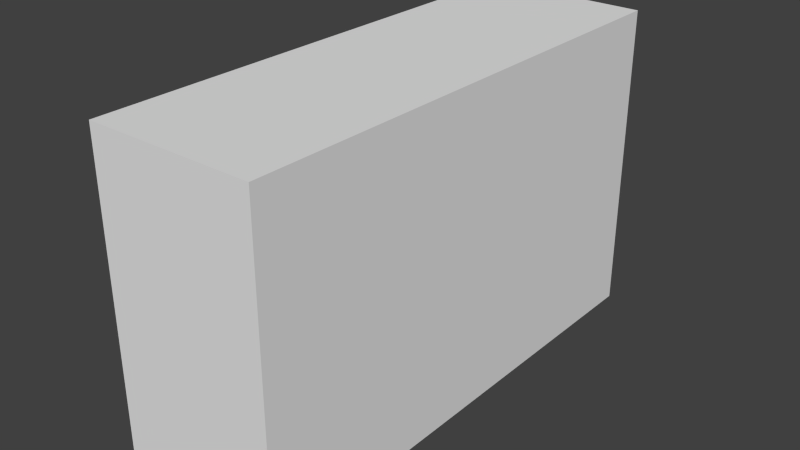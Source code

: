 # Source: Stair7_4x12x7.5.blend  (saved by Blender 2.76.0; exported with 4.5.12 LTS)
import bpy
from mathutils import Matrix  # noqa: F401  (used for matrix-valued properties, if any)

bpy.ops.wm.read_factory_settings(use_empty=True)
scene = bpy.context.scene
scene.name = 'Scene'

# ---- collections
col_collection_1 = bpy.data.collections.new('Collection 1'); scene.collection.children.link(col_collection_1)

# ---- world
world_world = bpy.data.worlds.new('World'); scene.world = world_world
world_world.color = (0.05088, 0.05088, 0.05088)
world_world.use_sun_shadow = False
world_world.sun_shadow_jitter_overblur = 0.0
world_world.cycles.sampling_method = 'MANUAL'
world_world.cycles.sample_map_resolution = 256

# ---- meshes
me_cube_001 = bpy.data.meshes.new('Cube.001')
me_cube_001.from_pydata([(-1.0, -1.0, -1.0), (-1.0, -1.0, 1.0), (-1.0, 1.0, -1.0), (-1.0, 1.0, 1.0), (1.0, -1.0, -1.0), (1.0, -1.0, 1.0), (1.0, 1.0, -1.0), (1.0, 1.0, 1.0)], [], [(1, 3, 2, 0), (3, 7, 6, 2), (7, 5, 4, 6), (5, 1, 0, 4), (0, 2, 6, 4), (5, 7, 3, 1)])
me_cube_001.use_remesh_preserve_volume = False
me_cube_001.use_remesh_preserve_attributes = False
me_cube_001.use_mirror_vertex_groups = False
me_cube_001.update()

# ---- objects
ob_cube = bpy.data.objects.new('Cube', me_cube_001)

# ---- transforms, parenting, visibility, modifiers, constraints
ob_cube.location = (0.0, 0.0, 0.0)
ob_cube.scale = (0.4, 1.2, 0.75)
ob_cube.lineart.crease_threshold = 0.0

# ---- collection membership
col_collection_1.objects.link(ob_cube)

# ---- scene / render settings (as saved in the file)
scene.frame_start = 1; scene.frame_end = 250; scene.frame_set(1)
scene.render.engine = 'BLENDER_EEVEE_NEXT'
scene.render.resolution_percentage = 50
scene.render.dither_intensity = 0.0
scene.cycles.use_denoising = False
scene.cycles.samples = 10
scene.cycles.sampling_pattern = 'TABULATED_SOBOL'
scene.cycles.light_sampling_threshold = 0.0
scene.cycles.use_adaptive_sampling = False
scene.cycles.use_light_tree = False
scene.cycles.blur_glossy = 0.0
scene.cycles.pixel_filter_type = 'GAUSSIAN'
scene.cycles.sample_clamp_indirect = 0.0
scene.view_settings.view_transform = 'Standard'
bpy.context.view_layer.update()

# ---- added for rendering (the .blend has no active camera and no usable light): camera, sun
cam_auto = bpy.data.cameras.new('AutoCamera')
cam_auto.lens = 50.0
cam_auto.sensor_width = 36.0
cam_auto.clip_end = 1000.0
ob_auto_camera = bpy.data.objects.new('AutoCamera', cam_auto)
scene.collection.objects.link(ob_auto_camera)
ob_auto_camera.location = (2.72117, -3.2654, 2.17693)
ob_auto_camera.rotation_euler = (1.09748, -7.21219e-08, 0.694738)
scene.camera = ob_auto_camera
light_auto_sun = bpy.data.lights.new('AutoSun', 'SUN')
light_auto_sun.energy = 3.0
light_auto_sun.angle = 0.0523599
ob_auto_sun = bpy.data.objects.new('AutoSun', light_auto_sun)
scene.collection.objects.link(ob_auto_sun)
ob_auto_sun.rotation_euler = (0.872665, 0.174533, 0.523599)
bpy.context.view_layer.update()
